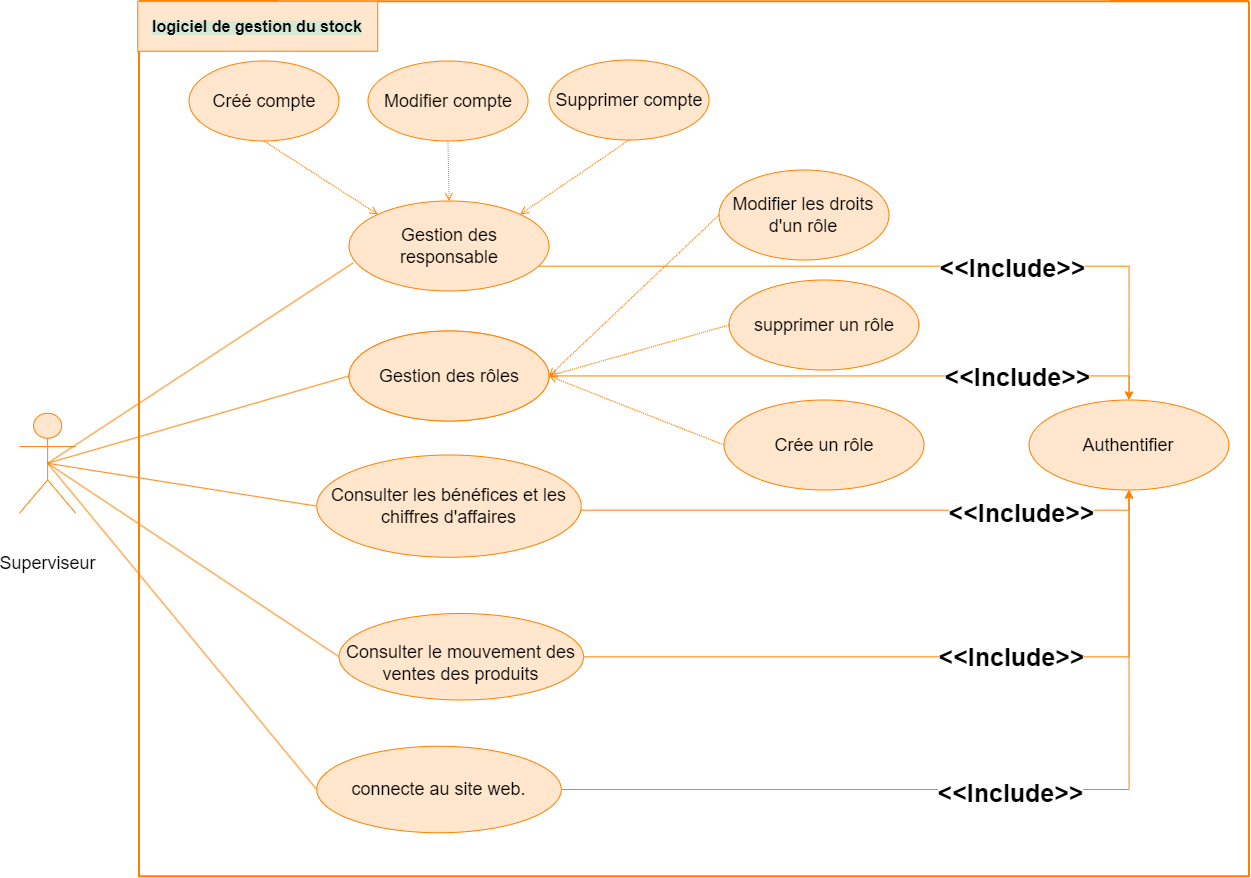

The diagram above was exported from draw.io. Its source (the exported page's mxGraphModel, read from the mxfile embedded in the PNG):
<mxGraphModel dx="2333" dy="4745" grid="1" gridSize="10" guides="1" tooltips="1" connect="1" arrows="1" fold="1" page="1" pageScale="1" pageWidth="827" pageHeight="1169" math="0" shadow="0">
  <root>
    <mxCell id="0" />
    <mxCell id="1" parent="0" />
    <mxCell id="2" style="rounded=0;orthogonalLoop=1;jettySize=auto;html=1;endArrow=none;endFill=0;entryX=0.5;entryY=0.5;entryDx=0;entryDy=0;entryPerimeter=0;exitX=0;exitY=0.5;exitDx=0;exitDy=0;strokeColor=#FF8000;align=center;verticalAlign=middle;fontFamily=Helvetica;fontSize=12;fontColor=default;fillColor=#FFE6CC;" edge="1" source="25" target="16" parent="1">
      <mxGeometry relative="1" as="geometry">
        <mxPoint x="2356.499999999998" y="1665.5" as="sourcePoint" />
        <mxPoint x="2074.499999999998" y="1625.5" as="targetPoint" />
      </mxGeometry>
    </mxCell>
    <mxCell id="3" style="edgeStyle=orthogonalEdgeStyle;rounded=0;orthogonalLoop=1;jettySize=auto;html=1;entryX=0.5;entryY=0;entryDx=0;entryDy=0;strokeColor=#FF8000;align=center;verticalAlign=middle;fontFamily=Helvetica;fontSize=12;fontColor=default;fillColor=#FFE6CC;" edge="1" source="4" target="31" parent="1">
      <mxGeometry relative="1" as="geometry">
        <Array as="points">
          <mxPoint x="3126.499999999998" y="1545.75" />
        </Array>
      </mxGeometry>
    </mxCell>
    <mxCell id="4" value="&lt;span style=&quot;font-size: 18px;&quot;&gt;Gestion des responsable&lt;/span&gt;" style="ellipse;whiteSpace=wrap;html=1;strokeColor=#FF8000;align=center;verticalAlign=middle;fontFamily=Helvetica;fontSize=12;fontColor=default;fillColor=#FFE6CC;" vertex="1" parent="1">
      <mxGeometry x="2346.5" y="1480.5" width="200" height="90" as="geometry" />
    </mxCell>
    <mxCell id="5" value="&lt;span style=&quot;font-size: 18px;&quot;&gt;Gestion des achats&lt;/span&gt;" style="ellipse;whiteSpace=wrap;html=1;strokeColor=#FF8000;align=center;verticalAlign=middle;fontFamily=Helvetica;fontSize=12;fontColor=default;fillColor=#FFE6CC;" vertex="1" parent="1">
      <mxGeometry x="2346.5" y="1610.5" width="200" height="90" as="geometry" />
    </mxCell>
    <mxCell id="6" value="&lt;span style=&quot;font-size: 18px;&quot;&gt;Modifier compte&lt;/span&gt;" style="ellipse;whiteSpace=wrap;html=1;strokeColor=#FF8000;align=center;verticalAlign=middle;fontFamily=Helvetica;fontSize=12;fontColor=default;fillColor=#FFE6CC;" vertex="1" parent="1">
      <mxGeometry x="2365.5" y="1340.5" width="160" height="80" as="geometry" />
    </mxCell>
    <mxCell id="7" value="" style="rounded=0;orthogonalLoop=1;jettySize=auto;html=1;dashed=1;dashPattern=1 1;endArrow=open;endFill=0;entryX=1;entryY=0.5;entryDx=0;entryDy=0;exitX=0;exitY=0.5;exitDx=0;exitDy=0;strokeColor=#FF8000;align=center;verticalAlign=middle;fontFamily=Helvetica;fontSize=12;fontColor=default;fillColor=#FFE6CC;" edge="1" source="17" target="22" parent="1">
      <mxGeometry relative="1" as="geometry">
        <mxPoint x="2766.5" y="1757.5" as="sourcePoint" />
        <mxPoint x="2556.5" y="1665.5" as="targetPoint" />
      </mxGeometry>
    </mxCell>
    <mxCell id="8" value="&lt;span style=&quot;font-size: 18px;&quot;&gt;Créé compte&lt;/span&gt;" style="ellipse;whiteSpace=wrap;html=1;strokeColor=#FF8000;align=center;verticalAlign=middle;fontFamily=Helvetica;fontSize=12;fontColor=default;fillColor=#FFE6CC;" vertex="1" parent="1">
      <mxGeometry x="2186.5" y="1340.5" width="150" height="80" as="geometry" />
    </mxCell>
    <mxCell id="9" value="&lt;span style=&quot;font-size: 18px;&quot;&gt;Supprimer compte&lt;/span&gt;" style="ellipse;whiteSpace=wrap;html=1;strokeColor=#FF8000;align=center;verticalAlign=middle;fontFamily=Helvetica;fontSize=12;fontColor=default;fillColor=#FFE6CC;" vertex="1" parent="1">
      <mxGeometry x="2546.5" y="1339.5" width="160" height="80" as="geometry" />
    </mxCell>
    <mxCell id="10" value="&lt;span style=&quot;font-size: 18px;&quot;&gt;supprimer un rôle&lt;/span&gt;" style="ellipse;whiteSpace=wrap;html=1;strokeColor=#FF8000;align=center;verticalAlign=middle;fontFamily=Helvetica;fontSize=12;fontColor=default;fillColor=#FFE6CC;" vertex="1" parent="1">
      <mxGeometry x="2726.5" y="1559.5" width="190" height="90" as="geometry" />
    </mxCell>
    <mxCell id="11" value="&lt;span style=&quot;font-size: 18px;&quot;&gt;Modifier les droits d'un rôle&lt;/span&gt;" style="ellipse;whiteSpace=wrap;html=1;strokeColor=#FF8000;align=center;verticalAlign=middle;fontFamily=Helvetica;fontSize=12;fontColor=default;fillColor=#FFE6CC;" vertex="1" parent="1">
      <mxGeometry x="2716.499999999998" y="1449.5" width="170" height="90" as="geometry" />
    </mxCell>
    <mxCell id="12" value="" style="rounded=0;orthogonalLoop=1;jettySize=auto;html=1;dashed=1;dashPattern=1 1;endArrow=open;endFill=0;entryX=0;entryY=0;entryDx=0;entryDy=0;exitX=0.5;exitY=1;exitDx=0;exitDy=0;strokeColor=#FF8000;align=center;verticalAlign=middle;fontFamily=Helvetica;fontSize=12;fontColor=default;fillColor=#FFE6CC;" edge="1" source="8" target="4" parent="1">
      <mxGeometry relative="1" as="geometry">
        <mxPoint x="2286.5" y="1479.5" as="sourcePoint" />
        <mxPoint x="2066.5" y="1632.5" as="targetPoint" />
      </mxGeometry>
    </mxCell>
    <mxCell id="13" style="rounded=0;orthogonalLoop=1;jettySize=auto;html=1;endArrow=none;endFill=0;entryX=0.5;entryY=0.5;entryDx=0;entryDy=0;entryPerimeter=0;exitX=0;exitY=0.5;exitDx=0;exitDy=0;strokeColor=#FF8000;align=center;verticalAlign=middle;fontFamily=Helvetica;fontSize=12;fontColor=default;fillColor=#FFE6CC;" edge="1" source="5" target="16" parent="1">
      <mxGeometry relative="1" as="geometry">
        <mxPoint x="2360.5" y="1552.5" as="sourcePoint" />
        <mxPoint x="2074.5" y="1625.5" as="targetPoint" />
      </mxGeometry>
    </mxCell>
    <mxCell id="14" value="" style="rounded=0;orthogonalLoop=1;jettySize=auto;html=1;dashed=1;dashPattern=1 1;endArrow=open;endFill=0;entryX=0.5;entryY=0;entryDx=0;entryDy=0;exitX=0.5;exitY=1;exitDx=0;exitDy=0;strokeColor=#FF8000;align=center;verticalAlign=middle;fontFamily=Helvetica;fontSize=12;fontColor=default;fillColor=#FFE6CC;" edge="1" source="6" target="4" parent="1">
      <mxGeometry relative="1" as="geometry">
        <mxPoint x="2466.5" y="1449.5" as="sourcePoint" />
        <mxPoint x="2396.5" y="1429.5" as="targetPoint" />
      </mxGeometry>
    </mxCell>
    <mxCell id="15" value="" style="rounded=0;orthogonalLoop=1;jettySize=auto;html=1;dashed=1;dashPattern=1 1;endArrow=open;endFill=0;entryX=1;entryY=0;entryDx=0;entryDy=0;exitX=0.5;exitY=1;exitDx=0;exitDy=0;strokeColor=#FF8000;align=center;verticalAlign=middle;fontFamily=Helvetica;fontSize=12;fontColor=default;fillColor=#FFE6CC;" edge="1" source="9" target="4" parent="1">
      <mxGeometry relative="1" as="geometry">
        <mxPoint x="2455.5" y="1430.5" as="sourcePoint" />
        <mxPoint x="2456.5" y="1490.5" as="targetPoint" />
      </mxGeometry>
    </mxCell>
    <mxCell id="16" value="&lt;span style=&quot;font-size: 18px;&quot;&gt;Superviseur&lt;/span&gt;" style="shape=umlActor;verticalLabelPosition=bottom;verticalAlign=middle;html=1;outlineConnect=0;strokeColor=#FF8000;align=center;fontFamily=Helvetica;fontSize=12;fontColor=default;fillColor=#FFE6CC;" vertex="1" parent="1">
      <mxGeometry x="2017" y="1692.75" width="56.25" height="100" as="geometry" />
    </mxCell>
    <mxCell id="17" value="&lt;span style=&quot;font-size: 18px;&quot;&gt;Crée un rôle&lt;/span&gt;" style="ellipse;whiteSpace=wrap;html=1;strokeColor=#FF8000;align=center;verticalAlign=middle;fontFamily=Helvetica;fontSize=12;fontColor=default;fillColor=#FFE6CC;" vertex="1" parent="1">
      <mxGeometry x="2721.5" y="1679.5" width="200" height="90" as="geometry" />
    </mxCell>
    <mxCell id="18" style="rounded=0;orthogonalLoop=1;jettySize=auto;html=1;endArrow=none;endFill=0;entryX=0.5;entryY=0.5;entryDx=0;entryDy=0;entryPerimeter=0;exitX=0.02;exitY=0.689;exitDx=0;exitDy=0;exitPerimeter=0;strokeColor=#FF8000;align=center;verticalAlign=middle;fontFamily=Helvetica;fontSize=12;fontColor=default;fillColor=#FFE6CC;" edge="1" source="4" target="16" parent="1">
      <mxGeometry relative="1" as="geometry">
        <mxPoint x="2346.5" y="1539.5" as="sourcePoint" />
        <mxPoint x="1936.5" y="1572.5" as="targetPoint" />
      </mxGeometry>
    </mxCell>
    <mxCell id="19" value="" style="rounded=0;orthogonalLoop=1;jettySize=auto;html=1;dashed=1;dashPattern=1 1;endArrow=open;endFill=0;entryX=1;entryY=0.5;entryDx=0;entryDy=0;exitX=0;exitY=0.5;exitDx=0;exitDy=0;strokeColor=#FF8000;align=center;verticalAlign=middle;fontFamily=Helvetica;fontSize=12;fontColor=default;fillColor=#FFE6CC;" edge="1" source="11" target="5" parent="1">
      <mxGeometry relative="1" as="geometry">
        <mxPoint x="2636.5" y="1429.5" as="sourcePoint" />
        <mxPoint x="2528.5" y="1504.5" as="targetPoint" />
      </mxGeometry>
    </mxCell>
    <mxCell id="20" value="" style="rounded=0;orthogonalLoop=1;jettySize=auto;html=1;dashed=1;dashPattern=1 1;endArrow=open;endFill=0;entryX=1;entryY=0.5;entryDx=0;entryDy=0;exitX=0;exitY=0.5;exitDx=0;exitDy=0;strokeColor=#FF8000;align=center;verticalAlign=middle;fontFamily=Helvetica;fontSize=12;fontColor=default;fillColor=#FFE6CC;" edge="1" source="10" target="5" parent="1">
      <mxGeometry relative="1" as="geometry">
        <mxPoint x="2776.5" y="1584.5" as="sourcePoint" />
        <mxPoint x="2566.5" y="1675.5" as="targetPoint" />
      </mxGeometry>
    </mxCell>
    <mxCell id="21" style="edgeStyle=orthogonalEdgeStyle;rounded=0;orthogonalLoop=1;jettySize=auto;html=1;entryX=0.5;entryY=0;entryDx=0;entryDy=0;strokeColor=#FF8000;align=center;verticalAlign=middle;fontFamily=Helvetica;fontSize=12;fontColor=default;fillColor=#FFE6CC;" edge="1" source="22" target="31" parent="1">
      <mxGeometry relative="1" as="geometry" />
    </mxCell>
    <mxCell id="22" value="&lt;span style=&quot;font-size: 18px;&quot;&gt;Gestion des rôles&lt;/span&gt;" style="ellipse;whiteSpace=wrap;html=1;strokeColor=#FF8000;align=center;verticalAlign=middle;fontFamily=Helvetica;fontSize=12;fontColor=default;fillColor=#FFE6CC;" vertex="1" parent="1">
      <mxGeometry x="2346.5" y="1610.5" width="200" height="90" as="geometry" />
    </mxCell>
    <mxCell id="23" style="rounded=0;orthogonalLoop=1;jettySize=auto;html=1;endArrow=none;endFill=0;entryX=0.5;entryY=0.5;entryDx=0;entryDy=0;entryPerimeter=0;exitX=0;exitY=0.5;exitDx=0;exitDy=0;strokeColor=#FF8000;align=center;verticalAlign=middle;fontFamily=Helvetica;fontSize=12;fontColor=default;fillColor=#FFE6CC;" edge="1" source="27" target="16" parent="1">
      <mxGeometry relative="1" as="geometry">
        <mxPoint x="2324.499999999998" y="1795.5" as="sourcePoint" />
        <mxPoint x="2084.499999999998" y="1635.5" as="targetPoint" />
      </mxGeometry>
    </mxCell>
    <mxCell id="24" style="edgeStyle=orthogonalEdgeStyle;rounded=0;orthogonalLoop=1;jettySize=auto;html=1;entryX=0.5;entryY=1;entryDx=0;entryDy=0;strokeColor=#FF8000;align=center;verticalAlign=middle;fontFamily=Helvetica;fontSize=12;fontColor=default;fillColor=#FFE6CC;" edge="1" source="25" target="31" parent="1">
      <mxGeometry relative="1" as="geometry">
        <Array as="points">
          <mxPoint x="3126.499999999998" y="1789.75" />
        </Array>
      </mxGeometry>
    </mxCell>
    <mxCell id="25" value="&lt;span style=&quot;font-size: 18px;&quot;&gt;Consulter les bénéfices et les chiffres d'affaires&lt;/span&gt;" style="ellipse;whiteSpace=wrap;html=1;strokeColor=#FF8000;align=center;verticalAlign=middle;fontFamily=Helvetica;fontSize=12;fontColor=default;fillColor=#FFE6CC;" vertex="1" parent="1">
      <mxGeometry x="2314.249999999998" y="1734.5" width="264.5" height="102.25" as="geometry" />
    </mxCell>
    <mxCell id="26" style="edgeStyle=orthogonalEdgeStyle;rounded=0;orthogonalLoop=1;jettySize=auto;html=1;entryX=0.5;entryY=1;entryDx=0;entryDy=0;strokeColor=#FF8000;align=center;verticalAlign=middle;fontFamily=Helvetica;fontSize=12;fontColor=default;fillColor=#FFE6CC;" edge="1" source="27" target="31" parent="1">
      <mxGeometry relative="1" as="geometry" />
    </mxCell>
    <mxCell id="27" value="&lt;div&gt;&lt;span style=&quot;background-color: rgb(255, 230, 204);&quot;&gt;&lt;br&gt;&lt;/span&gt;&lt;/div&gt;&lt;span style=&quot;background-color: rgb(255, 230, 204);&quot;&gt;&lt;br&gt;&lt;span style=&quot;color: rgb(0, 0, 0); font-family: Helvetica; font-size: 18px; font-style: normal; font-variant-ligatures: normal; font-variant-caps: normal; font-weight: 400; letter-spacing: normal; orphans: 2; text-align: center; text-indent: 0px; text-transform: none; widows: 2; word-spacing: 0px; -webkit-text-stroke-width: 0px; white-space: normal; text-decoration-thickness: initial; text-decoration-style: initial; text-decoration-color: initial; float: none; display: inline !important;&quot;&gt;Consulter le mouvement des ventes des produits&lt;/span&gt;&lt;/span&gt;&lt;div&gt;&lt;br&gt;&lt;/div&gt;" style="ellipse;whiteSpace=wrap;html=1;strokeColor=#FF8000;align=center;verticalAlign=middle;fontFamily=Helvetica;fontSize=12;fontColor=default;fillColor=#FFE6CC;" vertex="1" parent="1">
      <mxGeometry x="2336.499999999998" y="1893" width="244.5" height="86.5" as="geometry" />
    </mxCell>
    <mxCell id="28" style="edgeStyle=orthogonalEdgeStyle;rounded=0;orthogonalLoop=1;jettySize=auto;html=1;strokeColor=#FF8000;align=center;verticalAlign=middle;fontFamily=Helvetica;fontSize=12;fontColor=default;fillColor=#FFE6CC;" edge="1" source="29" target="31" parent="1">
      <mxGeometry relative="1" as="geometry" />
    </mxCell>
    <mxCell id="29" value="&lt;font style=&quot;font-size: 18px;&quot;&gt;connecte au site web.&lt;/font&gt;" style="ellipse;whiteSpace=wrap;html=1;strokeColor=#FF8000;align=center;verticalAlign=middle;fontFamily=Helvetica;fontSize=12;fontColor=default;fillColor=#FFE6CC;" vertex="1" parent="1">
      <mxGeometry x="2314.249999999998" y="2025.75" width="244.5" height="86.5" as="geometry" />
    </mxCell>
    <mxCell id="30" style="rounded=0;orthogonalLoop=1;jettySize=auto;html=1;endArrow=none;endFill=0;entryX=0.5;entryY=0.5;entryDx=0;entryDy=0;entryPerimeter=0;exitX=0;exitY=0.5;exitDx=0;exitDy=0;strokeColor=#FF8000;align=center;verticalAlign=middle;fontFamily=Helvetica;fontSize=12;fontColor=default;fillColor=#FFE6CC;" edge="1" source="29" target="16" parent="1">
      <mxGeometry relative="1" as="geometry">
        <mxPoint x="2333.499999999998" y="1946.75" as="sourcePoint" />
        <mxPoint x="2074.499999999998" y="1625.75" as="targetPoint" />
      </mxGeometry>
    </mxCell>
    <mxCell id="31" value="&lt;span style=&quot;font-size: 18px;&quot;&gt;Authentifier&lt;/span&gt;" style="ellipse;whiteSpace=wrap;html=1;strokeColor=#FF8000;align=center;verticalAlign=middle;fontFamily=Helvetica;fontSize=12;fontColor=default;fillColor=#FFE6CC;" vertex="1" parent="1">
      <mxGeometry x="3026.499999999998" y="1679.5" width="200" height="90" as="geometry" />
    </mxCell>
    <mxCell id="32" value="" style="swimlane;startSize=0;strokeWidth=2;strokeColor=#FF8000;align=center;verticalAlign=middle;fontFamily=Helvetica;fontSize=12;fontColor=default;fillColor=#FFE6CC;" vertex="1" parent="1">
      <mxGeometry x="2136.499999999998" y="1280.75" width="1110" height="875" as="geometry">
        <mxRectangle x="2080" y="-970" width="50" height="40" as="alternateBounds" />
      </mxGeometry>
    </mxCell>
    <mxCell id="33" value="&lt;span style=&quot;background-color: rgb(213, 232, 212);&quot;&gt;&lt;font style=&quot;font-size: 16px;&quot;&gt;logiciel de gestion du stock&lt;/font&gt;&lt;/span&gt;" style="html=1;whiteSpace=wrap;fontSize=12;fontStyle=1;strokeColor=#FF8000;align=center;verticalAlign=middle;fontFamily=Helvetica;fontColor=default;fillColor=#FFE6CC;" vertex="1" parent="32">
      <mxGeometry x="-1.259999999998172" width="240" height="50" as="geometry" />
    </mxCell>
    <mxCell id="34" value="&lt;font style=&quot;font-size: 25px;&quot;&gt;&amp;lt;&amp;lt;Include&amp;gt;&amp;gt;&lt;/font&gt;" style="edgeLabel;html=1;align=center;verticalAlign=middle;resizable=0;points=[];rotation=0;fontSize=12;fontStyle=1;strokeColor=#FF8000;fontFamily=Helvetica;fontColor=default;fillColor=#FFE6CC;" connectable="0" vertex="1" parent="32">
      <mxGeometry x="883.497251282437" y="235.99986547921253" as="geometry">
        <mxPoint x="-11" y="29" as="offset" />
      </mxGeometry>
    </mxCell>
    <mxCell id="35" value="&lt;font style=&quot;font-size: 25px;&quot;&gt;&amp;lt;&amp;lt;Include&amp;gt;&amp;gt;&lt;/font&gt;" style="edgeLabel;html=1;align=center;verticalAlign=middle;resizable=0;points=[];rotation=0;fontSize=12;fontStyle=1;strokeColor=#FF8000;fontFamily=Helvetica;fontColor=default;fillColor=#FFE6CC;" connectable="0" vertex="1" parent="32">
      <mxGeometry x="888.497251282437" y="344.99986547921253" as="geometry">
        <mxPoint x="-11" y="29" as="offset" />
      </mxGeometry>
    </mxCell>
    <mxCell id="36" value="&lt;font style=&quot;font-size: 25px;&quot;&gt;&amp;lt;&amp;lt;Include&amp;gt;&amp;gt;&lt;/font&gt;" style="edgeLabel;html=1;align=center;verticalAlign=middle;resizable=0;points=[];rotation=0;fontSize=12;fontStyle=1;strokeColor=#FF8000;fontFamily=Helvetica;fontColor=default;fillColor=#FFE6CC;" connectable="0" vertex="1" parent="32">
      <mxGeometry x="892.497251282437" y="480.99986547921253" as="geometry">
        <mxPoint x="-11" y="29" as="offset" />
      </mxGeometry>
    </mxCell>
    <mxCell id="37" value="&lt;font style=&quot;font-size: 25px;&quot;&gt;&amp;lt;&amp;lt;Include&amp;gt;&amp;gt;&lt;/font&gt;" style="edgeLabel;html=1;align=center;verticalAlign=middle;resizable=0;points=[];rotation=0;fontSize=12;fontStyle=1;strokeColor=#FF8000;fontFamily=Helvetica;fontColor=default;fillColor=#FFE6CC;" connectable="0" vertex="1" parent="32">
      <mxGeometry x="882.497251282437" y="624.9998654792125" as="geometry">
        <mxPoint x="-11" y="29" as="offset" />
      </mxGeometry>
    </mxCell>
    <mxCell id="38" value="&lt;font style=&quot;font-size: 25px;&quot;&gt;&amp;lt;&amp;lt;Include&amp;gt;&amp;gt;&lt;/font&gt;" style="edgeLabel;html=1;align=center;verticalAlign=middle;resizable=0;points=[];rotation=0;fontSize=12;fontStyle=1;strokeColor=#FF8000;fontFamily=Helvetica;fontColor=default;fillColor=#FFE6CC;" connectable="0" vertex="1" parent="32">
      <mxGeometry x="881.497251282437" y="760.9998654792125" as="geometry">
        <mxPoint x="-11" y="29" as="offset" />
      </mxGeometry>
    </mxCell>
  </root>
</mxGraphModel>